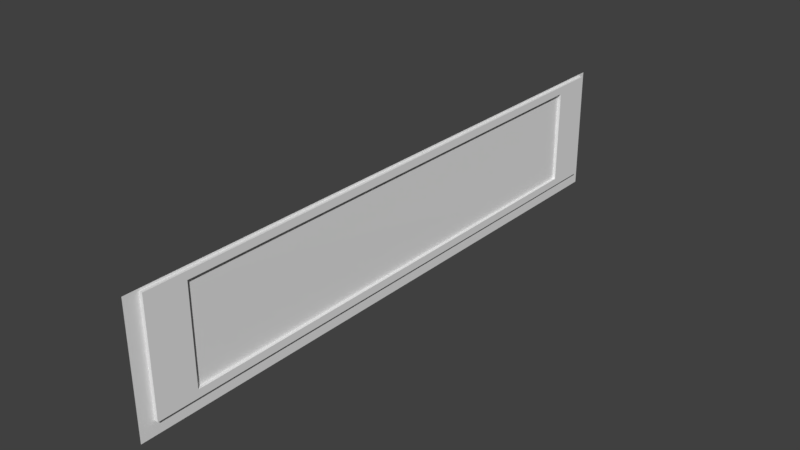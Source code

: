 # Source: Bar_front_billboard.blend  (saved by Blender 2.79.0; exported with 4.5.12 LTS)
import bpy
from mathutils import Matrix  # noqa: F401  (used for matrix-valued properties, if any)

bpy.ops.wm.read_factory_settings(use_empty=True)
scene = bpy.context.scene
scene.name = 'Scene'

# ---- collections
col_collection_1 = bpy.data.collections.new('Collection 1'); scene.collection.children.link(col_collection_1)

# ---- materials (node trees are filled in below, after node groups)
mat_material = bpy.data.materials.new('Material')
mat_material.alpha_threshold = 0.0
mat_material.use_transparent_shadow = False
mat_material.roughness = 0.5
mat_material.line_color = (0.0, 0.0, 0.0, 1.0)

# ---- material node trees

# ---- world
world_world = bpy.data.worlds.new('World'); scene.world = world_world
world_world.color = (0.05088, 0.05088, 0.05088)
world_world.use_sun_shadow = False
world_world.sun_shadow_jitter_overblur = 0.0
world_world.cycles.sampling_method = 'MANUAL'

# ---- meshes
me_cube_001 = bpy.data.meshes.new('Cube.001')
me_cube_001.from_pydata([(1.0, -1.0, -1.0), (1.0, -1.0, 1.0), (1.08, 1.0, -1.0), (1.0, 1.0, 1.0), (0.9865, -0.9512, -0.7886), (0.9865, -0.9512, 0.9675), (0.9865, 0.973, -0.7886), (0.9865, 0.973, 0.9675), (1.357, -0.9512, -0.7886), (1.357, -0.9512, 0.9675), (1.357, 0.973, -0.7886), (1.357, 0.973, 0.9675), (1.357, 0.8401, 0.8462), (1.357, 0.8401, -0.6674), (1.357, -0.8183, -0.6674), (1.357, -0.8183, 0.8462), (0.3342, 0.8401, 0.8462), (0.3342, 0.8401, -0.6674), (0.3342, -0.8183, -0.6674), (0.3342, -0.8183, 0.8462)], [], [(2, 3, 1, 0), (6, 7, 11, 10), (11, 9, 15, 12), (8, 9, 5, 4), (6, 10, 8, 4), (11, 7, 5, 9), (12, 15, 19, 16), (10, 11, 12, 13), (9, 8, 14, 15), (8, 10, 13, 14), (17, 16, 19, 18), (13, 12, 16, 17), (15, 14, 18, 19), (14, 13, 17, 18)])
_uv = me_cube_001.uv_layers.new(name='UVMap')
_uv.uv.foreach_set('vector', [0.0, 0.3925, 5.158e-05, 0.0, 0.3884, 4.316e-06, 0.3884, 0.3924, 0.8809, 0.7222, 0.8809, 0.3776, 0.9529, 0.3776, 0.9529, 0.7222, 0.3884, 0.3776, 0.3884, 3.731e-06, 0.412, 0.02608, 0.412, 0.3515, 0.928, 0.3446, 0.928, 1.17e-08, 1.0, 0.0, 1.0, 0.3446, 0.2706, 0.3925, 0.3425, 0.3925, 0.3425, 0.7701, 0.2706, 0.7701, 0.2706, 0.7701, 0.1986, 0.7701, 0.1986, 0.3925, 0.2706, 0.3925, 0.1986, 0.3925, 0.1986, 0.7179, 4.63e-08, 0.7179, 0.0, 0.3925, 0.7294, 0.3776, 0.3884, 0.3776, 0.412, 0.3515, 0.7059, 0.3515, 0.3884, 3.731e-06, 0.7294, 0.0, 0.7059, 0.02608, 0.412, 0.02608, 0.7294, 0.0, 0.7294, 0.3776, 0.7059, 0.3515, 0.7059, 0.02608, 0.6823, 0.703, 0.3884, 0.703, 0.3884, 0.3776, 0.6823, 0.3776, 0.3884, 1.0, 0.3884, 0.703, 0.587, 0.703, 0.587, 1.0, 0.928, 0.0, 0.928, 0.297, 0.7294, 0.297, 0.7294, 9.357e-08, 0.6823, 0.703, 0.6823, 0.3776, 0.8809, 0.3776, 0.8809, 0.703])
me_cube_001.materials.append(mat_material)
me_cube_001.use_remesh_preserve_volume = False
me_cube_001.use_remesh_preserve_attributes = False
me_cube_001.use_mirror_vertex_groups = False
me_cube_001.update()

# ---- objects
ob_cube_000 = bpy.data.objects.new('Cube.000', me_cube_001)

# ---- transforms, parenting, visibility, modifiers, constraints
ob_cube_000.location = (0.641, 0.0, 6.037)
ob_cube_000.scale = (0.2854, 8.568, 1.808)
ob_cube_000.lineart.crease_threshold = 0.0

# ---- collection membership
col_collection_1.objects.link(ob_cube_000)

# ---- scene / render settings (as saved in the file)
scene.frame_start = 1; scene.frame_end = 250; scene.frame_set(1)
scene.render.engine = 'BLENDER_EEVEE_NEXT'
scene.render.resolution_percentage = 50
scene.render.dither_intensity = 0.0
scene.cycles.use_denoising = False
scene.cycles.samples = 128
scene.cycles.sampling_pattern = 'TABULATED_SOBOL'
scene.cycles.use_adaptive_sampling = False
scene.cycles.use_light_tree = False
scene.cycles.blur_glossy = 0.0
scene.cycles.sample_clamp_indirect = 0.0
scene.view_settings.view_transform = 'Standard'
bpy.context.view_layer.update()

# ---- added for rendering (the .blend has no active camera and no usable light): camera, sun
cam_auto = bpy.data.cameras.new('AutoCamera')
cam_auto.lens = 50.0
cam_auto.sensor_width = 36.0
cam_auto.clip_end = 1000.0
ob_auto_camera = bpy.data.objects.new('AutoCamera', cam_auto)
scene.collection.objects.link(ob_auto_camera)
ob_auto_camera.location = (17.0884, -19.4473, 19.0018)
ob_auto_camera.rotation_euler = (1.09748, -7.21219e-08, 0.694738)
scene.camera = ob_auto_camera
light_auto_sun = bpy.data.lights.new('AutoSun', 'SUN')
light_auto_sun.energy = 3.0
light_auto_sun.angle = 0.0523599
ob_auto_sun = bpy.data.objects.new('AutoSun', light_auto_sun)
scene.collection.objects.link(ob_auto_sun)
ob_auto_sun.rotation_euler = (0.872665, 0.174533, 0.523599)
bpy.context.view_layer.update()
